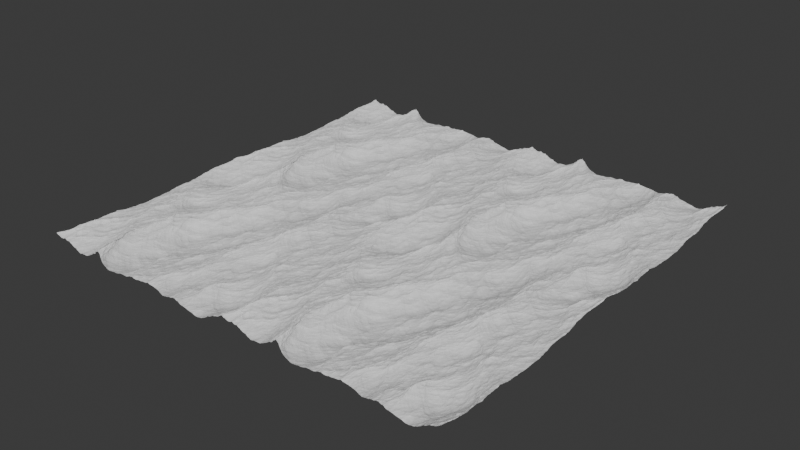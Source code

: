 # Source: See.blend  (saved by Blender 4.5.90; exported with 4.5.12 LTS)
import bpy
from mathutils import Matrix  # noqa: F401  (used for matrix-valued properties, if any)

bpy.ops.wm.read_factory_settings(use_empty=True)
scene = bpy.context.scene
scene.name = 'Scene'

# ---- collections
col_collection = bpy.data.collections.new('Collection'); scene.collection.children.link(col_collection)

# ---- world
world_world = bpy.data.worlds.new('World'); scene.world = world_world
world_world.use_nodes = True; world_world.node_tree.nodes.clear()
_N = world_world.node_tree.nodes; _L = world_world.node_tree.links
n0 = _N.new('ShaderNodeOutputWorld'); n0.name = 'World Output'; n0.location = (200, 100)
n1 = _N.new('ShaderNodeBackground'); n1.name = 'Background'; n1.location = (-200, 100)
n1.inputs[0].default_value = (0.05088, 0.05088, 0.05088, 1.0)
_L.new(n1.outputs[0], n0.inputs[0])
n0.is_active_output = True
world_world.color = (0.05088, 0.05088, 0.05088)
world_world.sun_shadow_jitter_overblur = 0.0

# ---- meshes
me_x = bpy.data.meshes.new('平面')
me_x.from_pydata([(-1.0, -1.0, 0.0), (1.0, -1.0, 0.0), (-1.0, 1.0, 0.0), (1.0, 1.0, 0.0)], [], [(0, 1, 3, 2)])
_uv = me_x.uv_layers.new(name='UVマップ')
_uv.uv.foreach_set('vector', [0.0, 0.0, 1.0, 0.0, 1.0, 1.0, 0.0, 1.0])
me_x.update()

# ---- objects
ob_x = bpy.data.objects.new('平面', me_x)

# ---- transforms, parenting, visibility, modifiers, constraints
ob_x.location = (0.0, 0.0, 0.0)
_m = ob_x.modifiers.new('海洋', 'OCEAN')
_m.repeat_x = 2
_m.repeat_y = 2
_m.resolution = 32
_m.viewport_resolution = 9
_m.spatial_size = 48
_m.wind_velocity = 64.6
_m.wave_scale_min = 0.0
_m.wave_alignment = 0.3046
_m.wave_scale = 2.2
_m.depth = 220.8
_m.foam_coverage = 4.8
_m.choppiness = 1.24
_m.time = 8.39
_m.random_seed = 89
_m.filepath = '//'

# ---- collection membership
col_collection.objects.link(ob_x)

# ---- scene / render settings (as saved in the file)
scene.frame_start = 1; scene.frame_end = 250; scene.frame_set(1)
scene.render.engine = 'BLENDER_EEVEE_NEXT'
bpy.context.view_layer.update()

# ---- added for rendering (the .blend has no active camera and no usable light): camera, sun
cam_auto = bpy.data.cameras.new('AutoCamera')
cam_auto.lens = 50.0
cam_auto.sensor_width = 36.0
cam_auto.clip_end = 2244.12
ob_auto_camera = bpy.data.objects.new('AutoCamera', cam_auto)
scene.collection.objects.link(ob_auto_camera)
ob_auto_camera.location = (152.279, -129.51, 102.17)
ob_auto_camera.rotation_euler = (1.09748, -7.21219e-08, 0.694738)
scene.camera = ob_auto_camera
light_auto_sun = bpy.data.lights.new('AutoSun', 'SUN')
light_auto_sun.energy = 3.0
light_auto_sun.angle = 0.0523599
ob_auto_sun = bpy.data.objects.new('AutoSun', light_auto_sun)
scene.collection.objects.link(ob_auto_sun)
ob_auto_sun.rotation_euler = (0.872665, 0.174533, 0.523599)
bpy.context.view_layer.update()
